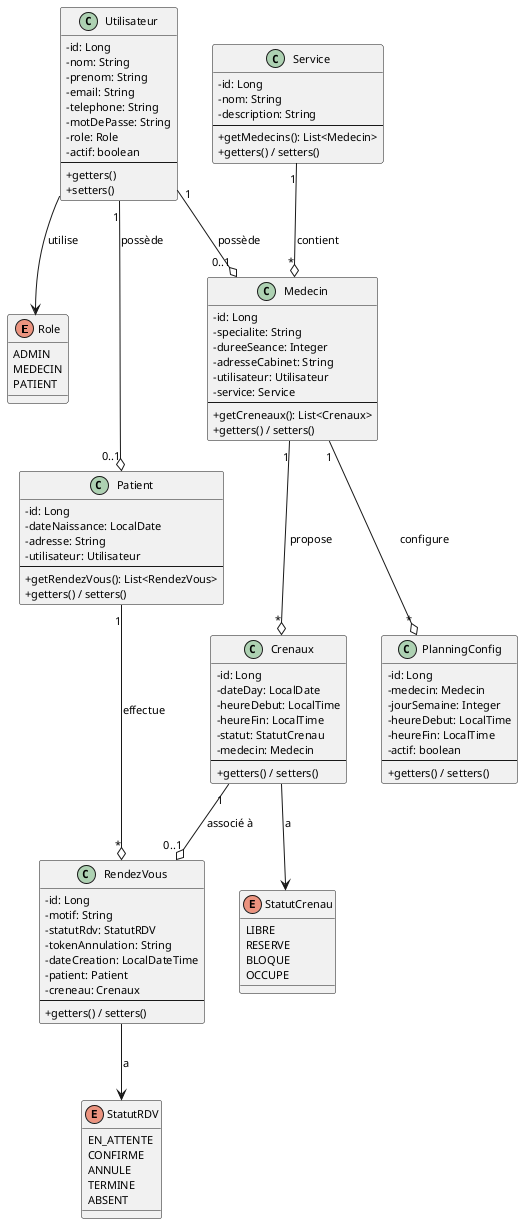

The diagram above was rendered by PlantUML. Its source (embedded in the PNG):
@startuml Diagramme de Classes - Système de Consultation Médicale

skinparam classAttributeIconSize 0
skinparam shadowing false
skinparam defaultFontName Arial
skinparam defaultFontSize 11

' ==================== ENUMERATIONS ====================
enum Role {
    ADMIN
    MEDECIN
    PATIENT
}

enum StatutCrenau {
    LIBRE
    RESERVE
    BLOQUE
    OCCUPE
}

enum StatutRDV {
    EN_ATTENTE
    CONFIRME
    ANNULE
    TERMINE
    ABSENT
}

' ==================== ENTITES ====================
class Utilisateur {
    - id: Long
    - nom: String
    - prenom: String
    - email: String
    - telephone: String
    - motDePasse: String
    - role: Role
    - actif: boolean
    --
    + getters()
    + setters()
}

class Patient {
    - id: Long
    - dateNaissance: LocalDate
    - adresse: String
    - utilisateur: Utilisateur
    --
    + getRendezVous(): List<RendezVous>
    + getters() / setters()
}

class Medecin {
    - id: Long
    - specialite: String
    - dureeSeance: Integer
    - adresseCabinet: String
    - utilisateur: Utilisateur
    - service: Service
    --
    + getCreneaux(): List<Crenaux>
    + getters() / setters()
}

class Service {
    - id: Long
    - nom: String
    - description: String
    --
    + getMedecins(): List<Medecin>
    + getters() / setters()
}

class Crenaux {
    - id: Long
    - dateDay: LocalDate
    - heureDebut: LocalTime
    - heureFin: LocalTime
    - statut: StatutCrenau
    - medecin: Medecin
    --
    + getters() / setters()
}

class RendezVous {
    - id: Long
    - motif: String
    - statutRdv: StatutRDV
    - tokenAnnulation: String
    - dateCreation: LocalDateTime
    - patient: Patient
    - creneau: Crenaux
    --
    + getters() / setters()
}

class PlanningConfig {
    - id: Long
    - medecin: Medecin
    - jourSemaine: Integer
    - heureDebut: LocalTime
    - heureFin: LocalTime
    - actif: boolean
    --
    + getters() / setters()
}

' ==================== RELATIONS ====================
Utilisateur "1" --o "0..1" Patient : possède
Utilisateur "1" --o "0..1" Medecin : possède
Service "1" --o "*" Medecin : contient
Medecin "1" --o "*" Crenaux : propose
Medecin "1" --o "*" PlanningConfig : configure
Crenaux "1" --o "0..1" RendezVous : associé à
Patient "1" --o "*" RendezVous : effectue

Utilisateur --> Role : utilise
Crenaux --> StatutCrenau : a
RendezVous --> StatutRDV : a

@enduml